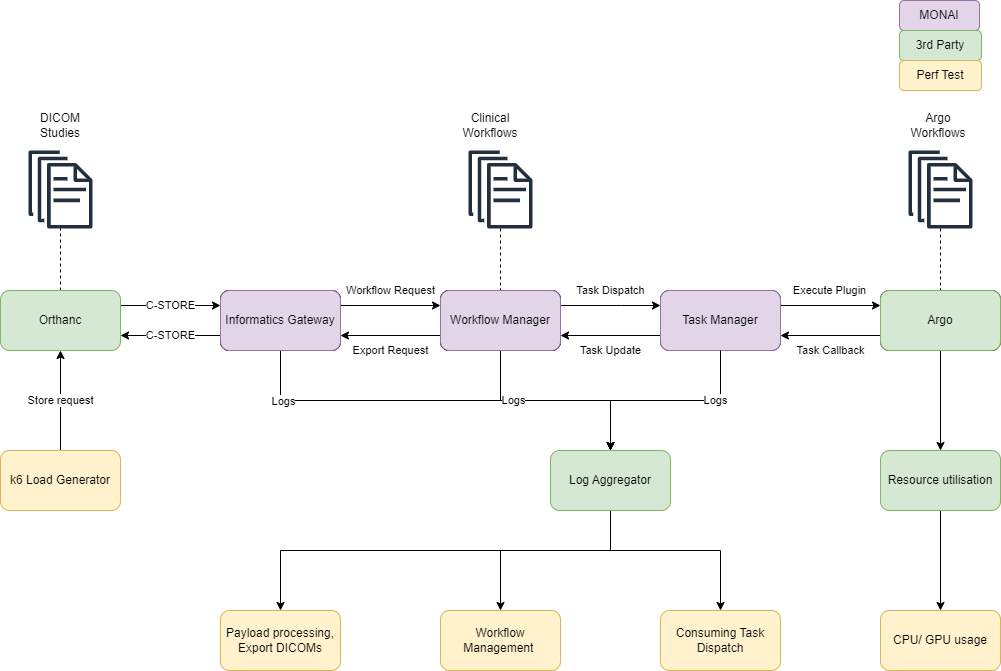

The diagram above was exported from draw.io. Its source (the exported page's mxGraphModel, read from the mxfile embedded in the PNG):
<mxGraphModel dx="1430" dy="740" grid="1" gridSize="10" guides="1" tooltips="1" connect="1" arrows="1" fold="1" page="1" pageScale="1" pageWidth="850" pageHeight="1100" math="0" shadow="0">
  <root>
    <mxCell id="0" />
    <mxCell id="1" parent="0" />
    <mxCell id="-VyoI8hLd0ZTZsrQPE7y-18" value="Store request" style="edgeStyle=orthogonalEdgeStyle;rounded=0;orthogonalLoop=1;jettySize=auto;html=1;entryX=0.5;entryY=1;entryDx=0;entryDy=0;endArrow=classic;endFill=1;" parent="1" source="-VyoI8hLd0ZTZsrQPE7y-1" target="-VyoI8hLd0ZTZsrQPE7y-2" edge="1">
      <mxGeometry relative="1" as="geometry" />
    </mxCell>
    <mxCell id="-VyoI8hLd0ZTZsrQPE7y-1" value="k6 Load Generator" style="rounded=1;whiteSpace=wrap;html=1;fillColor=#fff2cc;strokeColor=#d6b656;" parent="1" vertex="1">
      <mxGeometry x="100" y="500" width="120" height="60" as="geometry" />
    </mxCell>
    <mxCell id="-VyoI8hLd0ZTZsrQPE7y-4" style="edgeStyle=orthogonalEdgeStyle;rounded=0;orthogonalLoop=1;jettySize=auto;html=1;exitX=0.5;exitY=0;exitDx=0;exitDy=0;dashed=1;endArrow=none;endFill=0;" parent="1" source="-VyoI8hLd0ZTZsrQPE7y-2" target="-VyoI8hLd0ZTZsrQPE7y-3" edge="1">
      <mxGeometry relative="1" as="geometry" />
    </mxCell>
    <mxCell id="-VyoI8hLd0ZTZsrQPE7y-20" value="C-STORE" style="edgeStyle=orthogonalEdgeStyle;rounded=0;orthogonalLoop=1;jettySize=auto;html=1;endArrow=classic;endFill=1;exitX=1;exitY=0.25;exitDx=0;exitDy=0;entryX=0;entryY=0.25;entryDx=0;entryDy=0;" parent="1" source="-VyoI8hLd0ZTZsrQPE7y-2" target="-VyoI8hLd0ZTZsrQPE7y-5" edge="1">
      <mxGeometry relative="1" as="geometry" />
    </mxCell>
    <mxCell id="-VyoI8hLd0ZTZsrQPE7y-2" value="Orthanc" style="rounded=1;whiteSpace=wrap;html=1;fillColor=#d5e8d4;strokeColor=#82b366;" parent="1" vertex="1">
      <mxGeometry x="100" y="340" width="120" height="60" as="geometry" />
    </mxCell>
    <mxCell id="-VyoI8hLd0ZTZsrQPE7y-3" value="" style="sketch=0;outlineConnect=0;fontColor=#232F3E;gradientColor=none;fillColor=#232F3D;strokeColor=none;dashed=0;verticalLabelPosition=bottom;verticalAlign=top;align=center;html=1;fontSize=12;fontStyle=0;aspect=fixed;pointerEvents=1;shape=mxgraph.aws4.documents;" parent="1" vertex="1">
      <mxGeometry x="128" y="200" width="64" height="78" as="geometry" />
    </mxCell>
    <mxCell id="-VyoI8hLd0ZTZsrQPE7y-10" style="edgeStyle=orthogonalEdgeStyle;rounded=0;orthogonalLoop=1;jettySize=auto;html=1;entryX=0.5;entryY=0;entryDx=0;entryDy=0;endArrow=classic;endFill=1;" parent="1" source="-VyoI8hLd0ZTZsrQPE7y-5" target="-VyoI8hLd0ZTZsrQPE7y-9" edge="1">
      <mxGeometry relative="1" as="geometry">
        <Array as="points">
          <mxPoint x="380" y="450" />
          <mxPoint x="710" y="450" />
        </Array>
      </mxGeometry>
    </mxCell>
    <mxCell id="-VyoI8hLd0ZTZsrQPE7y-17" value="Logs" style="edgeLabel;html=1;align=center;verticalAlign=middle;resizable=0;points=[];" parent="-VyoI8hLd0ZTZsrQPE7y-10" connectable="0" vertex="1">
      <mxGeometry x="-0.76" relative="1" as="geometry">
        <mxPoint as="offset" />
      </mxGeometry>
    </mxCell>
    <mxCell id="-VyoI8hLd0ZTZsrQPE7y-21" value="Workflow Request" style="edgeStyle=orthogonalEdgeStyle;rounded=0;orthogonalLoop=1;jettySize=auto;html=1;entryX=0;entryY=0.25;entryDx=0;entryDy=0;endArrow=classic;endFill=1;exitX=1;exitY=0.25;exitDx=0;exitDy=0;" parent="1" source="-VyoI8hLd0ZTZsrQPE7y-5" target="-VyoI8hLd0ZTZsrQPE7y-6" edge="1">
      <mxGeometry y="15" relative="1" as="geometry">
        <mxPoint as="offset" />
      </mxGeometry>
    </mxCell>
    <mxCell id="-VyoI8hLd0ZTZsrQPE7y-25" value="C-STORE" style="edgeStyle=orthogonalEdgeStyle;rounded=0;orthogonalLoop=1;jettySize=auto;html=1;exitX=0;exitY=0.75;exitDx=0;exitDy=0;entryX=1;entryY=0.75;entryDx=0;entryDy=0;endArrow=classic;endFill=1;" parent="1" source="-VyoI8hLd0ZTZsrQPE7y-5" target="-VyoI8hLd0ZTZsrQPE7y-2" edge="1">
      <mxGeometry relative="1" as="geometry" />
    </mxCell>
    <mxCell id="-VyoI8hLd0ZTZsrQPE7y-5" value="Informatics Gateway" style="rounded=1;whiteSpace=wrap;html=1;" parent="1" vertex="1">
      <mxGeometry x="320" y="340" width="120" height="60" as="geometry" />
    </mxCell>
    <mxCell id="-VyoI8hLd0ZTZsrQPE7y-11" style="edgeStyle=orthogonalEdgeStyle;rounded=0;orthogonalLoop=1;jettySize=auto;html=1;exitX=0.5;exitY=1;exitDx=0;exitDy=0;entryX=0.5;entryY=0;entryDx=0;entryDy=0;endArrow=classic;endFill=1;" parent="1" source="-VyoI8hLd0ZTZsrQPE7y-6" target="-VyoI8hLd0ZTZsrQPE7y-9" edge="1">
      <mxGeometry relative="1" as="geometry" />
    </mxCell>
    <mxCell id="-VyoI8hLd0ZTZsrQPE7y-16" value="Logs" style="edgeLabel;html=1;align=center;verticalAlign=middle;resizable=0;points=[];" parent="-VyoI8hLd0ZTZsrQPE7y-11" connectable="0" vertex="1">
      <mxGeometry x="-0.4111" y="1" relative="1" as="geometry">
        <mxPoint as="offset" />
      </mxGeometry>
    </mxCell>
    <mxCell id="-VyoI8hLd0ZTZsrQPE7y-23" value="Export Request" style="edgeStyle=orthogonalEdgeStyle;rounded=0;orthogonalLoop=1;jettySize=auto;html=1;exitX=0;exitY=0.75;exitDx=0;exitDy=0;entryX=1;entryY=0.75;entryDx=0;entryDy=0;endArrow=classic;endFill=1;" parent="1" source="-VyoI8hLd0ZTZsrQPE7y-6" target="-VyoI8hLd0ZTZsrQPE7y-5" edge="1">
      <mxGeometry y="15" relative="1" as="geometry">
        <mxPoint as="offset" />
      </mxGeometry>
    </mxCell>
    <mxCell id="-VyoI8hLd0ZTZsrQPE7y-24" value="Task Dispatch" style="edgeStyle=orthogonalEdgeStyle;rounded=0;orthogonalLoop=1;jettySize=auto;html=1;exitX=1;exitY=0.25;exitDx=0;exitDy=0;entryX=0;entryY=0.25;entryDx=0;entryDy=0;endArrow=classic;endFill=1;" parent="1" source="-VyoI8hLd0ZTZsrQPE7y-6" target="-VyoI8hLd0ZTZsrQPE7y-7" edge="1">
      <mxGeometry y="15" relative="1" as="geometry">
        <Array as="points">
          <mxPoint x="720" y="355" />
          <mxPoint x="720" y="355" />
        </Array>
        <mxPoint as="offset" />
      </mxGeometry>
    </mxCell>
    <mxCell id="-VyoI8hLd0ZTZsrQPE7y-6" value="Workflow Manager" style="rounded=1;whiteSpace=wrap;html=1;" parent="1" vertex="1">
      <mxGeometry x="540" y="340" width="120" height="60" as="geometry" />
    </mxCell>
    <mxCell id="-VyoI8hLd0ZTZsrQPE7y-26" value="Task Update" style="edgeStyle=orthogonalEdgeStyle;rounded=0;orthogonalLoop=1;jettySize=auto;html=1;exitX=0;exitY=0.75;exitDx=0;exitDy=0;entryX=1;entryY=0.75;entryDx=0;entryDy=0;endArrow=classic;endFill=1;" parent="1" source="-VyoI8hLd0ZTZsrQPE7y-7" target="-VyoI8hLd0ZTZsrQPE7y-6" edge="1">
      <mxGeometry y="15" relative="1" as="geometry">
        <mxPoint as="offset" />
      </mxGeometry>
    </mxCell>
    <mxCell id="-VyoI8hLd0ZTZsrQPE7y-27" value="Execute Plugin" style="edgeStyle=orthogonalEdgeStyle;rounded=0;orthogonalLoop=1;jettySize=auto;html=1;exitX=1;exitY=0.25;exitDx=0;exitDy=0;entryX=0;entryY=0.25;entryDx=0;entryDy=0;endArrow=classic;endFill=1;" parent="1" source="-VyoI8hLd0ZTZsrQPE7y-7" target="-VyoI8hLd0ZTZsrQPE7y-8" edge="1">
      <mxGeometry y="15" relative="1" as="geometry">
        <mxPoint x="-1" as="offset" />
      </mxGeometry>
    </mxCell>
    <mxCell id="-VyoI8hLd0ZTZsrQPE7y-7" value="Task Manager" style="rounded=1;whiteSpace=wrap;html=1;" parent="1" vertex="1">
      <mxGeometry x="760" y="340" width="120" height="60" as="geometry" />
    </mxCell>
    <mxCell id="-VyoI8hLd0ZTZsrQPE7y-28" value="Task Callback" style="edgeStyle=orthogonalEdgeStyle;rounded=0;orthogonalLoop=1;jettySize=auto;html=1;exitX=0;exitY=0.75;exitDx=0;exitDy=0;entryX=1;entryY=0.75;entryDx=0;entryDy=0;endArrow=classic;endFill=1;" parent="1" source="-VyoI8hLd0ZTZsrQPE7y-8" target="-VyoI8hLd0ZTZsrQPE7y-7" edge="1">
      <mxGeometry y="15" relative="1" as="geometry">
        <mxPoint as="offset" />
      </mxGeometry>
    </mxCell>
    <mxCell id="-VyoI8hLd0ZTZsrQPE7y-8" value="Argo" style="rounded=1;whiteSpace=wrap;html=1;" parent="1" vertex="1">
      <mxGeometry x="980" y="340" width="120" height="60" as="geometry" />
    </mxCell>
    <mxCell id="lBl7-9Y0CNIs3iCo89Lf-2" style="edgeStyle=orthogonalEdgeStyle;rounded=0;orthogonalLoop=1;jettySize=auto;html=1;" edge="1" parent="1" source="-VyoI8hLd0ZTZsrQPE7y-9" target="lBl7-9Y0CNIs3iCo89Lf-1">
      <mxGeometry relative="1" as="geometry">
        <Array as="points">
          <mxPoint x="710" y="600" />
          <mxPoint x="380" y="600" />
        </Array>
      </mxGeometry>
    </mxCell>
    <mxCell id="lBl7-9Y0CNIs3iCo89Lf-4" style="edgeStyle=orthogonalEdgeStyle;rounded=0;orthogonalLoop=1;jettySize=auto;html=1;" edge="1" parent="1" source="-VyoI8hLd0ZTZsrQPE7y-9" target="lBl7-9Y0CNIs3iCo89Lf-3">
      <mxGeometry relative="1" as="geometry">
        <Array as="points">
          <mxPoint x="710" y="600" />
          <mxPoint x="600" y="600" />
        </Array>
      </mxGeometry>
    </mxCell>
    <mxCell id="lBl7-9Y0CNIs3iCo89Lf-6" style="edgeStyle=orthogonalEdgeStyle;rounded=0;orthogonalLoop=1;jettySize=auto;html=1;entryX=0.5;entryY=0;entryDx=0;entryDy=0;" edge="1" parent="1" source="-VyoI8hLd0ZTZsrQPE7y-9" target="lBl7-9Y0CNIs3iCo89Lf-5">
      <mxGeometry relative="1" as="geometry">
        <Array as="points">
          <mxPoint x="710" y="600" />
          <mxPoint x="820" y="600" />
        </Array>
      </mxGeometry>
    </mxCell>
    <mxCell id="-VyoI8hLd0ZTZsrQPE7y-9" value="Log Aggregator" style="rounded=1;whiteSpace=wrap;html=1;fillColor=#d5e8d4;strokeColor=#82b366;" parent="1" vertex="1">
      <mxGeometry x="650" y="500" width="120" height="60" as="geometry" />
    </mxCell>
    <mxCell id="-VyoI8hLd0ZTZsrQPE7y-19" value="DICOM Studies" style="text;html=1;strokeColor=none;fillColor=none;align=center;verticalAlign=middle;whiteSpace=wrap;rounded=0;" parent="1" vertex="1">
      <mxGeometry x="130" y="160" width="60" height="30" as="geometry" />
    </mxCell>
    <mxCell id="-VyoI8hLd0ZTZsrQPE7y-30" style="edgeStyle=orthogonalEdgeStyle;rounded=0;orthogonalLoop=1;jettySize=auto;html=1;endArrow=none;endFill=0;dashed=1;" parent="1" source="-VyoI8hLd0ZTZsrQPE7y-29" target="-VyoI8hLd0ZTZsrQPE7y-6" edge="1">
      <mxGeometry relative="1" as="geometry" />
    </mxCell>
    <mxCell id="-VyoI8hLd0ZTZsrQPE7y-29" value="" style="sketch=0;outlineConnect=0;fontColor=#232F3E;gradientColor=none;fillColor=#232F3D;strokeColor=none;dashed=0;verticalLabelPosition=bottom;verticalAlign=top;align=center;html=1;fontSize=12;fontStyle=0;aspect=fixed;pointerEvents=1;shape=mxgraph.aws4.documents;" parent="1" vertex="1">
      <mxGeometry x="568" y="200" width="64" height="78" as="geometry" />
    </mxCell>
    <mxCell id="-VyoI8hLd0ZTZsrQPE7y-31" value="Clinical Workflows" style="text;html=1;strokeColor=none;fillColor=none;align=center;verticalAlign=middle;whiteSpace=wrap;rounded=0;" parent="1" vertex="1">
      <mxGeometry x="560" y="160" width="60" height="30" as="geometry" />
    </mxCell>
    <mxCell id="-VyoI8hLd0ZTZsrQPE7y-33" style="edgeStyle=orthogonalEdgeStyle;rounded=0;orthogonalLoop=1;jettySize=auto;html=1;dashed=1;endArrow=none;endFill=0;" parent="1" source="-VyoI8hLd0ZTZsrQPE7y-32" target="-VyoI8hLd0ZTZsrQPE7y-8" edge="1">
      <mxGeometry relative="1" as="geometry" />
    </mxCell>
    <mxCell id="-VyoI8hLd0ZTZsrQPE7y-32" value="" style="sketch=0;outlineConnect=0;fontColor=#232F3E;gradientColor=none;fillColor=#232F3D;strokeColor=none;dashed=0;verticalLabelPosition=bottom;verticalAlign=top;align=center;html=1;fontSize=12;fontStyle=0;aspect=fixed;pointerEvents=1;shape=mxgraph.aws4.documents;" parent="1" vertex="1">
      <mxGeometry x="1008" y="200" width="64" height="78" as="geometry" />
    </mxCell>
    <mxCell id="-VyoI8hLd0ZTZsrQPE7y-34" value="Argo Workflows" style="text;html=1;strokeColor=none;fillColor=none;align=center;verticalAlign=middle;whiteSpace=wrap;rounded=0;" parent="1" vertex="1">
      <mxGeometry x="1008" y="160" width="60" height="30" as="geometry" />
    </mxCell>
    <mxCell id="-VyoI8hLd0ZTZsrQPE7y-35" value="Informatics Gateway" style="rounded=1;whiteSpace=wrap;html=1;" parent="1" vertex="1">
      <mxGeometry x="320" y="340" width="120" height="60" as="geometry" />
    </mxCell>
    <mxCell id="-VyoI8hLd0ZTZsrQPE7y-36" value="Workflow Manager" style="rounded=1;whiteSpace=wrap;html=1;" parent="1" vertex="1">
      <mxGeometry x="540" y="340" width="120" height="60" as="geometry" />
    </mxCell>
    <mxCell id="-VyoI8hLd0ZTZsrQPE7y-37" value="Informatics Gateway" style="rounded=1;whiteSpace=wrap;html=1;fillColor=#e1d5e7;strokeColor=#9673a6;" parent="1" vertex="1">
      <mxGeometry x="320" y="340" width="120" height="60" as="geometry" />
    </mxCell>
    <mxCell id="-VyoI8hLd0ZTZsrQPE7y-38" value="Workflow Manager" style="rounded=1;whiteSpace=wrap;html=1;fillColor=#e1d5e7;strokeColor=#9673a6;" parent="1" vertex="1">
      <mxGeometry x="540" y="340" width="120" height="60" as="geometry" />
    </mxCell>
    <mxCell id="lBl7-9Y0CNIs3iCo89Lf-8" style="edgeStyle=orthogonalEdgeStyle;rounded=0;orthogonalLoop=1;jettySize=auto;html=1;" edge="1" parent="1" source="-VyoI8hLd0ZTZsrQPE7y-39" target="lBl7-9Y0CNIs3iCo89Lf-7">
      <mxGeometry relative="1" as="geometry" />
    </mxCell>
    <mxCell id="-VyoI8hLd0ZTZsrQPE7y-39" value="Argo" style="rounded=1;whiteSpace=wrap;html=1;fillColor=#d5e8d4;strokeColor=#82b366;" parent="1" vertex="1">
      <mxGeometry x="980" y="340" width="120" height="60" as="geometry" />
    </mxCell>
    <mxCell id="-VyoI8hLd0ZTZsrQPE7y-40" value="Task Manager" style="rounded=1;whiteSpace=wrap;html=1;fillColor=#e1d5e7;strokeColor=#9673a6;" parent="1" vertex="1">
      <mxGeometry x="760" y="340" width="120" height="60" as="geometry" />
    </mxCell>
    <mxCell id="-VyoI8hLd0ZTZsrQPE7y-41" value="MONAI" style="rounded=1;whiteSpace=wrap;html=1;fillColor=#e1d5e7;strokeColor=#9673a6;" parent="1" vertex="1">
      <mxGeometry x="999" y="50" width="80" height="30" as="geometry" />
    </mxCell>
    <mxCell id="-VyoI8hLd0ZTZsrQPE7y-42" value="3rd Party" style="rounded=1;whiteSpace=wrap;html=1;fillColor=#d5e8d4;strokeColor=#82b366;" parent="1" vertex="1">
      <mxGeometry x="999" y="80" width="82" height="30" as="geometry" />
    </mxCell>
    <mxCell id="-VyoI8hLd0ZTZsrQPE7y-43" value="Perf Test" style="rounded=1;whiteSpace=wrap;html=1;fillColor=#fff2cc;strokeColor=#d6b656;" parent="1" vertex="1">
      <mxGeometry x="999" y="110" width="82" height="30" as="geometry" />
    </mxCell>
    <mxCell id="-VyoI8hLd0ZTZsrQPE7y-12" style="edgeStyle=orthogonalEdgeStyle;rounded=0;orthogonalLoop=1;jettySize=auto;html=1;entryX=0.5;entryY=0;entryDx=0;entryDy=0;endArrow=classic;endFill=1;" parent="1" source="-VyoI8hLd0ZTZsrQPE7y-7" target="-VyoI8hLd0ZTZsrQPE7y-9" edge="1">
      <mxGeometry relative="1" as="geometry" />
    </mxCell>
    <mxCell id="-VyoI8hLd0ZTZsrQPE7y-14" value="Logs" style="edgeLabel;html=1;align=center;verticalAlign=middle;resizable=0;points=[];" parent="-VyoI8hLd0ZTZsrQPE7y-12" connectable="0" vertex="1">
      <mxGeometry x="-0.4667" y="-1" relative="1" as="geometry">
        <mxPoint as="offset" />
      </mxGeometry>
    </mxCell>
    <mxCell id="lBl7-9Y0CNIs3iCo89Lf-1" value="Payload processing, Export DICOMs" style="rounded=1;whiteSpace=wrap;html=1;fillColor=#fff2cc;strokeColor=#d6b656;" vertex="1" parent="1">
      <mxGeometry x="320" y="660" width="120" height="60" as="geometry" />
    </mxCell>
    <mxCell id="lBl7-9Y0CNIs3iCo89Lf-3" value="Workflow Management&amp;nbsp;" style="rounded=1;whiteSpace=wrap;html=1;fillColor=#fff2cc;strokeColor=#d6b656;" vertex="1" parent="1">
      <mxGeometry x="540" y="660" width="120" height="60" as="geometry" />
    </mxCell>
    <mxCell id="lBl7-9Y0CNIs3iCo89Lf-5" value="Consuming Task Dispatch" style="rounded=1;whiteSpace=wrap;html=1;fillColor=#fff2cc;strokeColor=#d6b656;" vertex="1" parent="1">
      <mxGeometry x="760" y="660" width="120" height="60" as="geometry" />
    </mxCell>
    <mxCell id="lBl7-9Y0CNIs3iCo89Lf-10" style="edgeStyle=orthogonalEdgeStyle;rounded=0;orthogonalLoop=1;jettySize=auto;html=1;" edge="1" parent="1" source="lBl7-9Y0CNIs3iCo89Lf-7" target="lBl7-9Y0CNIs3iCo89Lf-9">
      <mxGeometry relative="1" as="geometry" />
    </mxCell>
    <mxCell id="lBl7-9Y0CNIs3iCo89Lf-7" value="Resource utilisation" style="rounded=1;whiteSpace=wrap;html=1;fillColor=#d5e8d4;strokeColor=#82b366;" vertex="1" parent="1">
      <mxGeometry x="980" y="500" width="120" height="60" as="geometry" />
    </mxCell>
    <mxCell id="lBl7-9Y0CNIs3iCo89Lf-9" value="CPU/ GPU usage" style="rounded=1;whiteSpace=wrap;html=1;fillColor=#fff2cc;strokeColor=#d6b656;" vertex="1" parent="1">
      <mxGeometry x="980" y="660" width="120" height="60" as="geometry" />
    </mxCell>
  </root>
</mxGraphModel>